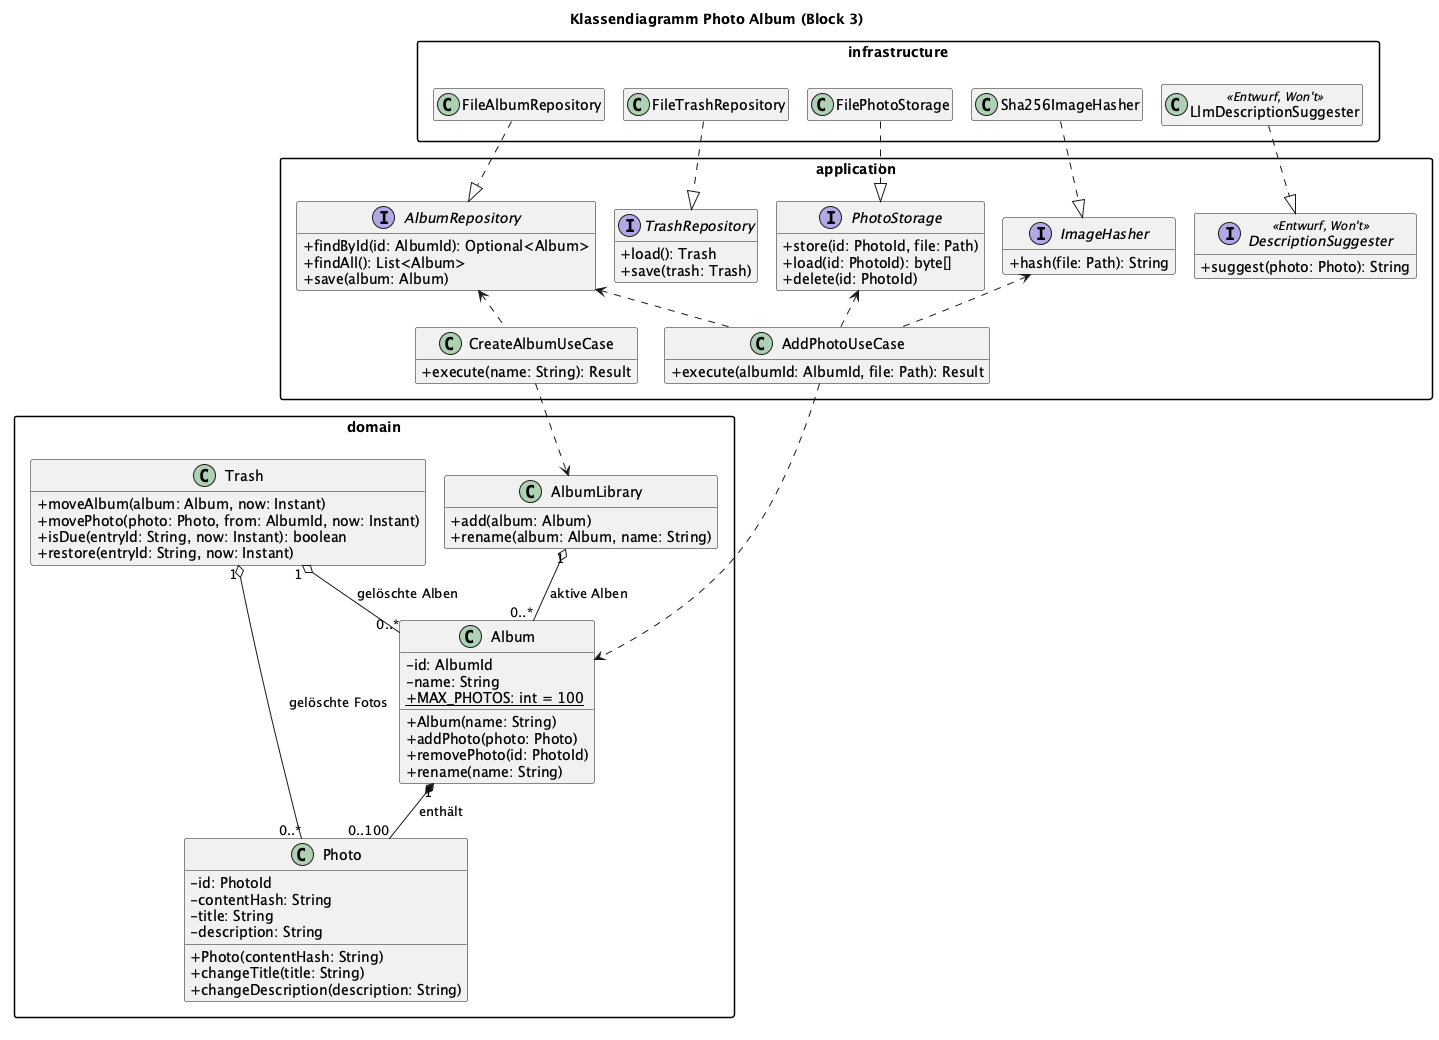

The diagram above was rendered by PlantUML. Its source (embedded in the PNG):
@startuml klassendiagramm
!pragma layout smetana
skinparam classAttributeIconSize 0
skinparam packageStyle rectangle
skinparam shadowing false
hide empty members
title Klassendiagramm Photo Album (Block 3)

package infrastructure {
  class FileAlbumRepository
  class FileTrashRepository
  class FilePhotoStorage
  class Sha256ImageHasher
  class LlmDescriptionSuggester <<Entwurf, Won't>>
}

package application {
  interface AlbumRepository {
    +findById(id: AlbumId): Optional<Album>
    +findAll(): List<Album>
    +save(album: Album)
  }
  interface TrashRepository {
    +load(): Trash
    +save(trash: Trash)
  }
  interface PhotoStorage {
    +store(id: PhotoId, file: Path)
    +load(id: PhotoId): byte[]
    +delete(id: PhotoId)
  }
  interface ImageHasher {
    +hash(file: Path): String
  }
  interface DescriptionSuggester <<Entwurf, Won't>> {
    +suggest(photo: Photo): String
  }
  class AddPhotoUseCase {
    +execute(albumId: AlbumId, file: Path): Result
  }
  class CreateAlbumUseCase {
    +execute(name: String): Result
  }
}

package domain {
  class AlbumLibrary {
    +add(album: Album)
    +rename(album: Album, name: String)
  }
  class Album {
    -id: AlbumId
    -name: String
    +{static} MAX_PHOTOS: int = 100
    +Album(name: String)
    +addPhoto(photo: Photo)
    +removePhoto(id: PhotoId)
    +rename(name: String)
  }
  class Photo {
    -id: PhotoId
    -contentHash: String
    -title: String
    -description: String
    +Photo(contentHash: String)
    +changeTitle(title: String)
    +changeDescription(description: String)
  }
  class Trash {
    +moveAlbum(album: Album, now: Instant)
    +movePhoto(photo: Photo, from: AlbumId, now: Instant)
    +isDue(entryId: String, now: Instant): boolean
    +restore(entryId: String, now: Instant)
  }
}

AlbumLibrary "1" o-down- "0..*" Album : aktive Alben
Trash "1" o-down- "0..*" Album : gelöschte Alben
Album "1" *-down- "0..100" Photo : enthält
Trash "1" o-down- "0..*" Photo : gelöschte Fotos

FileAlbumRepository .down.|> AlbumRepository
FileTrashRepository .down.|> TrashRepository
FilePhotoStorage .down.|> PhotoStorage
Sha256ImageHasher .down.|> ImageHasher
LlmDescriptionSuggester .down.|> DescriptionSuggester

AddPhotoUseCase .up.> AlbumRepository
AddPhotoUseCase .up.> ImageHasher
AddPhotoUseCase .up.> PhotoStorage
CreateAlbumUseCase .up.> AlbumRepository

AddPhotoUseCase .down.> Album
CreateAlbumUseCase .down.> AlbumLibrary
@enduml